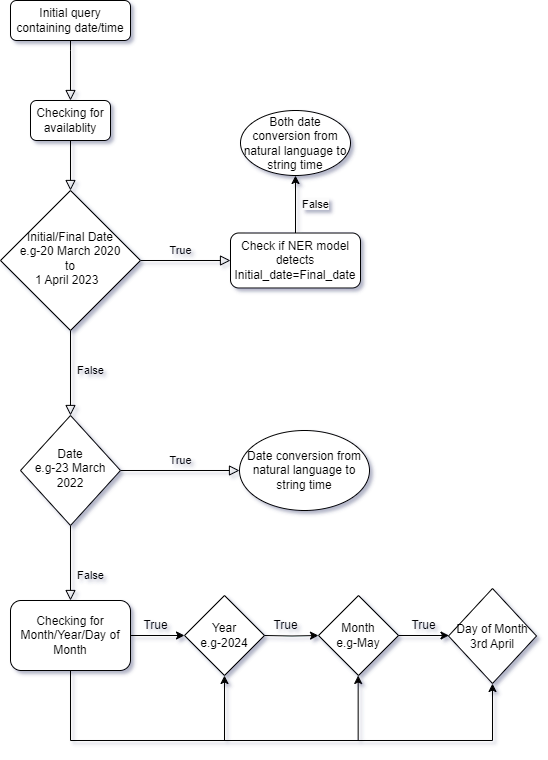

The diagram above was exported from draw.io. Its source (the exported page's mxGraphModel, read from the mxfile embedded in the PNG):
<mxGraphModel dx="1434" dy="796" grid="1" gridSize="10" guides="1" tooltips="1" connect="1" arrows="1" fold="1" page="1" pageScale="1" pageWidth="827" pageHeight="1169" math="0" shadow="0">
  <root>
    <mxCell id="WIyWlLk6GJQsqaUBKTNV-0" />
    <mxCell id="WIyWlLk6GJQsqaUBKTNV-1" parent="WIyWlLk6GJQsqaUBKTNV-0" />
    <mxCell id="WIyWlLk6GJQsqaUBKTNV-2" value="" style="rounded=0;html=1;jettySize=auto;orthogonalLoop=1;fontSize=11;endArrow=block;endFill=0;endSize=8;strokeWidth=1;shadow=0;labelBackgroundColor=none;edgeStyle=orthogonalEdgeStyle;" parent="WIyWlLk6GJQsqaUBKTNV-1" source="83UjOLaE8qY_--XopZhl-5" target="WIyWlLk6GJQsqaUBKTNV-6" edge="1">
      <mxGeometry relative="1" as="geometry">
        <Array as="points">
          <mxPoint x="220" y="150" />
          <mxPoint x="220" y="150" />
        </Array>
      </mxGeometry>
    </mxCell>
    <mxCell id="WIyWlLk6GJQsqaUBKTNV-3" value="Initial query containing date/time" style="rounded=1;whiteSpace=wrap;html=1;fontSize=12;glass=0;strokeWidth=1;shadow=0;" parent="WIyWlLk6GJQsqaUBKTNV-1" vertex="1">
      <mxGeometry x="160" y="10" width="120" height="40" as="geometry" />
    </mxCell>
    <mxCell id="WIyWlLk6GJQsqaUBKTNV-4" value="False" style="rounded=0;html=1;jettySize=auto;orthogonalLoop=1;fontSize=11;endArrow=block;endFill=0;endSize=8;strokeWidth=1;shadow=0;labelBackgroundColor=none;edgeStyle=orthogonalEdgeStyle;" parent="WIyWlLk6GJQsqaUBKTNV-1" source="WIyWlLk6GJQsqaUBKTNV-6" target="WIyWlLk6GJQsqaUBKTNV-10" edge="1">
      <mxGeometry x="-0.0588" y="20" relative="1" as="geometry">
        <mxPoint as="offset" />
      </mxGeometry>
    </mxCell>
    <mxCell id="WIyWlLk6GJQsqaUBKTNV-5" value="True" style="edgeStyle=orthogonalEdgeStyle;rounded=0;html=1;jettySize=auto;orthogonalLoop=1;fontSize=11;endArrow=block;endFill=0;endSize=8;strokeWidth=1;shadow=0;labelBackgroundColor=none;" parent="WIyWlLk6GJQsqaUBKTNV-1" source="WIyWlLk6GJQsqaUBKTNV-6" target="WIyWlLk6GJQsqaUBKTNV-7" edge="1">
      <mxGeometry x="-0.1111" y="10" relative="1" as="geometry">
        <mxPoint as="offset" />
      </mxGeometry>
    </mxCell>
    <mxCell id="WIyWlLk6GJQsqaUBKTNV-6" value="Initial/Final Date&lt;div&gt;e.g-20 March 2020&lt;/div&gt;&lt;div&gt;to&lt;/div&gt;&lt;div&gt;1 April 2023&amp;nbsp;&amp;nbsp;&lt;/div&gt;" style="rhombus;whiteSpace=wrap;html=1;shadow=0;fontFamily=Helvetica;fontSize=12;align=center;strokeWidth=1;spacing=6;spacingTop=-4;" parent="WIyWlLk6GJQsqaUBKTNV-1" vertex="1">
      <mxGeometry x="150" y="200" width="140" height="140" as="geometry" />
    </mxCell>
    <mxCell id="83UjOLaE8qY_--XopZhl-13" style="edgeStyle=orthogonalEdgeStyle;rounded=0;orthogonalLoop=1;jettySize=auto;html=1;" parent="WIyWlLk6GJQsqaUBKTNV-1" source="WIyWlLk6GJQsqaUBKTNV-7" target="83UjOLaE8qY_--XopZhl-8" edge="1">
      <mxGeometry relative="1" as="geometry" />
    </mxCell>
    <mxCell id="WIyWlLk6GJQsqaUBKTNV-7" value="Check if NER model detects Initial_date=Final_date" style="rounded=1;whiteSpace=wrap;html=1;fontSize=12;glass=0;strokeWidth=1;shadow=0;" parent="WIyWlLk6GJQsqaUBKTNV-1" vertex="1">
      <mxGeometry x="380" y="242.5" width="130" height="55" as="geometry" />
    </mxCell>
    <mxCell id="WIyWlLk6GJQsqaUBKTNV-8" value="False" style="rounded=0;html=1;jettySize=auto;orthogonalLoop=1;fontSize=11;endArrow=block;endFill=0;endSize=8;strokeWidth=1;shadow=0;labelBackgroundColor=none;edgeStyle=orthogonalEdgeStyle;" parent="WIyWlLk6GJQsqaUBKTNV-1" source="WIyWlLk6GJQsqaUBKTNV-10" target="WIyWlLk6GJQsqaUBKTNV-11" edge="1">
      <mxGeometry x="0.3333" y="20" relative="1" as="geometry">
        <mxPoint as="offset" />
      </mxGeometry>
    </mxCell>
    <mxCell id="WIyWlLk6GJQsqaUBKTNV-9" value="True" style="edgeStyle=orthogonalEdgeStyle;rounded=0;html=1;jettySize=auto;orthogonalLoop=1;fontSize=11;endArrow=block;endFill=0;endSize=8;strokeWidth=1;shadow=0;labelBackgroundColor=none;entryX=0;entryY=0.5;entryDx=0;entryDy=0;" parent="WIyWlLk6GJQsqaUBKTNV-1" source="WIyWlLk6GJQsqaUBKTNV-10" target="83UjOLaE8qY_--XopZhl-9" edge="1">
      <mxGeometry x="0.008" y="10" relative="1" as="geometry">
        <mxPoint as="offset" />
        <mxPoint x="320" y="330" as="targetPoint" />
      </mxGeometry>
    </mxCell>
    <mxCell id="WIyWlLk6GJQsqaUBKTNV-10" value="Date&lt;div&gt;e.g-23 March 2022&lt;/div&gt;" style="rhombus;whiteSpace=wrap;html=1;shadow=0;fontFamily=Helvetica;fontSize=12;align=center;strokeWidth=1;spacing=6;spacingTop=-4;" parent="WIyWlLk6GJQsqaUBKTNV-1" vertex="1">
      <mxGeometry x="170" y="425" width="100" height="110" as="geometry" />
    </mxCell>
    <mxCell id="hA1Q2Al801BaPUAGKrKx-0" style="edgeStyle=orthogonalEdgeStyle;rounded=0;orthogonalLoop=1;jettySize=auto;html=1;exitX=1;exitY=0.5;exitDx=0;exitDy=0;" parent="WIyWlLk6GJQsqaUBKTNV-1" source="WIyWlLk6GJQsqaUBKTNV-11" target="hA1Q2Al801BaPUAGKrKx-1" edge="1">
      <mxGeometry relative="1" as="geometry">
        <mxPoint x="330" y="645" as="targetPoint" />
      </mxGeometry>
    </mxCell>
    <mxCell id="hA1Q2Al801BaPUAGKrKx-6" style="edgeStyle=orthogonalEdgeStyle;rounded=0;orthogonalLoop=1;jettySize=auto;html=1;entryX=0.5;entryY=1;entryDx=0;entryDy=0;" parent="WIyWlLk6GJQsqaUBKTNV-1" source="WIyWlLk6GJQsqaUBKTNV-11" target="hA1Q2Al801BaPUAGKrKx-5" edge="1">
      <mxGeometry relative="1" as="geometry">
        <mxPoint x="260" y="740" as="targetPoint" />
        <Array as="points">
          <mxPoint x="220" y="750" />
          <mxPoint x="642" y="750" />
        </Array>
      </mxGeometry>
    </mxCell>
    <mxCell id="WIyWlLk6GJQsqaUBKTNV-11" value="Checking for Month/Year/Day of Month" style="rounded=1;whiteSpace=wrap;html=1;fontSize=12;glass=0;strokeWidth=1;shadow=0;" parent="WIyWlLk6GJQsqaUBKTNV-1" vertex="1">
      <mxGeometry x="160" y="610" width="120" height="70" as="geometry" />
    </mxCell>
    <mxCell id="83UjOLaE8qY_--XopZhl-2" value="&lt;span style=&quot;color: rgb(0, 0, 0); font-family: Helvetica; font-size: 11px; font-style: normal; font-variant-ligatures: normal; font-variant-caps: normal; font-weight: 400; letter-spacing: normal; orphans: 2; text-align: center; text-indent: 0px; text-transform: none; widows: 2; word-spacing: 0px; -webkit-text-stroke-width: 0px; white-space: nowrap; background-color: rgb(251, 251, 251); text-decoration-thickness: initial; text-decoration-style: initial; text-decoration-color: initial; display: inline !important; float: none;&quot;&gt;False&lt;/span&gt;" style="text;whiteSpace=wrap;html=1;" parent="WIyWlLk6GJQsqaUBKTNV-1" vertex="1">
      <mxGeometry x="450" y="200" width="60" as="geometry" />
    </mxCell>
    <mxCell id="83UjOLaE8qY_--XopZhl-6" value="" style="rounded=0;html=1;jettySize=auto;orthogonalLoop=1;fontSize=11;endArrow=block;endFill=0;endSize=8;strokeWidth=1;shadow=0;labelBackgroundColor=none;edgeStyle=orthogonalEdgeStyle;" parent="WIyWlLk6GJQsqaUBKTNV-1" source="WIyWlLk6GJQsqaUBKTNV-3" target="83UjOLaE8qY_--XopZhl-5" edge="1">
      <mxGeometry relative="1" as="geometry">
        <mxPoint x="220" y="60" as="sourcePoint" />
        <mxPoint x="220" y="160" as="targetPoint" />
        <Array as="points">
          <mxPoint x="220" y="60" />
          <mxPoint x="220" y="60" />
        </Array>
      </mxGeometry>
    </mxCell>
    <mxCell id="83UjOLaE8qY_--XopZhl-5" value="Checking for availablity" style="rounded=1;whiteSpace=wrap;html=1;" parent="WIyWlLk6GJQsqaUBKTNV-1" vertex="1">
      <mxGeometry x="180" y="110" width="80" height="40" as="geometry" />
    </mxCell>
    <mxCell id="83UjOLaE8qY_--XopZhl-8" value="Both date conversion from natural language to string time" style="ellipse;whiteSpace=wrap;html=1;" parent="WIyWlLk6GJQsqaUBKTNV-1" vertex="1">
      <mxGeometry x="390" y="120" width="110" height="65" as="geometry" />
    </mxCell>
    <mxCell id="83UjOLaE8qY_--XopZhl-9" value="Date conversion from natural language to string time" style="ellipse;whiteSpace=wrap;html=1;" parent="WIyWlLk6GJQsqaUBKTNV-1" vertex="1">
      <mxGeometry x="389" y="440" width="130" height="80" as="geometry" />
    </mxCell>
    <mxCell id="hA1Q2Al801BaPUAGKrKx-1" value="Year&lt;div&gt;e.g-2024&lt;/div&gt;" style="rhombus;whiteSpace=wrap;html=1;" parent="WIyWlLk6GJQsqaUBKTNV-1" vertex="1">
      <mxGeometry x="334" y="605" width="80" height="80" as="geometry" />
    </mxCell>
    <mxCell id="hA1Q2Al801BaPUAGKrKx-2" style="edgeStyle=orthogonalEdgeStyle;rounded=0;orthogonalLoop=1;jettySize=auto;html=1;exitX=1;exitY=0.5;exitDx=0;exitDy=0;" parent="WIyWlLk6GJQsqaUBKTNV-1" target="hA1Q2Al801BaPUAGKrKx-3" edge="1">
      <mxGeometry relative="1" as="geometry">
        <mxPoint x="464" y="645" as="targetPoint" />
        <mxPoint x="414" y="645" as="sourcePoint" />
      </mxGeometry>
    </mxCell>
    <mxCell id="hA1Q2Al801BaPUAGKrKx-3" value="Month&lt;div&gt;e.g-May&lt;/div&gt;" style="rhombus;whiteSpace=wrap;html=1;" parent="WIyWlLk6GJQsqaUBKTNV-1" vertex="1">
      <mxGeometry x="468" y="605" width="80" height="80" as="geometry" />
    </mxCell>
    <mxCell id="hA1Q2Al801BaPUAGKrKx-4" style="edgeStyle=orthogonalEdgeStyle;rounded=0;orthogonalLoop=1;jettySize=auto;html=1;exitX=1;exitY=0.5;exitDx=0;exitDy=0;" parent="WIyWlLk6GJQsqaUBKTNV-1" target="hA1Q2Al801BaPUAGKrKx-5" edge="1">
      <mxGeometry relative="1" as="geometry">
        <mxPoint x="598" y="645" as="targetPoint" />
        <mxPoint x="548" y="645" as="sourcePoint" />
      </mxGeometry>
    </mxCell>
    <mxCell id="hA1Q2Al801BaPUAGKrKx-5" value="Day of Month&lt;div&gt;3rd April&lt;/div&gt;" style="rhombus;whiteSpace=wrap;html=1;" parent="WIyWlLk6GJQsqaUBKTNV-1" vertex="1">
      <mxGeometry x="598" y="598" width="88" height="95" as="geometry" />
    </mxCell>
    <mxCell id="hA1Q2Al801BaPUAGKrKx-10" value="" style="endArrow=classic;html=1;rounded=0;entryX=0.5;entryY=1;entryDx=0;entryDy=0;" parent="WIyWlLk6GJQsqaUBKTNV-1" target="hA1Q2Al801BaPUAGKrKx-1" edge="1">
      <mxGeometry width="50" height="50" relative="1" as="geometry">
        <mxPoint x="374" y="750" as="sourcePoint" />
        <mxPoint x="370" y="560" as="targetPoint" />
      </mxGeometry>
    </mxCell>
    <mxCell id="hA1Q2Al801BaPUAGKrKx-11" value="" style="endArrow=classic;html=1;rounded=0;entryX=0.5;entryY=1;entryDx=0;entryDy=0;" parent="WIyWlLk6GJQsqaUBKTNV-1" edge="1">
      <mxGeometry width="50" height="50" relative="1" as="geometry">
        <mxPoint x="507.65999999999997" y="750" as="sourcePoint" />
        <mxPoint x="507.65999999999997" y="685" as="targetPoint" />
      </mxGeometry>
    </mxCell>
    <mxCell id="hA1Q2Al801BaPUAGKrKx-12" value="True" style="text;html=1;align=center;verticalAlign=middle;resizable=0;points=[];autosize=1;strokeColor=none;fillColor=none;" parent="WIyWlLk6GJQsqaUBKTNV-1" vertex="1">
      <mxGeometry x="280" y="620" width="50" height="30" as="geometry" />
    </mxCell>
    <mxCell id="hA1Q2Al801BaPUAGKrKx-14" value="True" style="text;html=1;align=center;verticalAlign=middle;resizable=0;points=[];autosize=1;strokeColor=none;fillColor=none;" parent="WIyWlLk6GJQsqaUBKTNV-1" vertex="1">
      <mxGeometry x="410" y="620" width="50" height="30" as="geometry" />
    </mxCell>
    <mxCell id="hA1Q2Al801BaPUAGKrKx-15" value="True" style="text;html=1;align=center;verticalAlign=middle;resizable=0;points=[];autosize=1;strokeColor=none;fillColor=none;" parent="WIyWlLk6GJQsqaUBKTNV-1" vertex="1">
      <mxGeometry x="548" y="620" width="50" height="30" as="geometry" />
    </mxCell>
  </root>
</mxGraphModel>